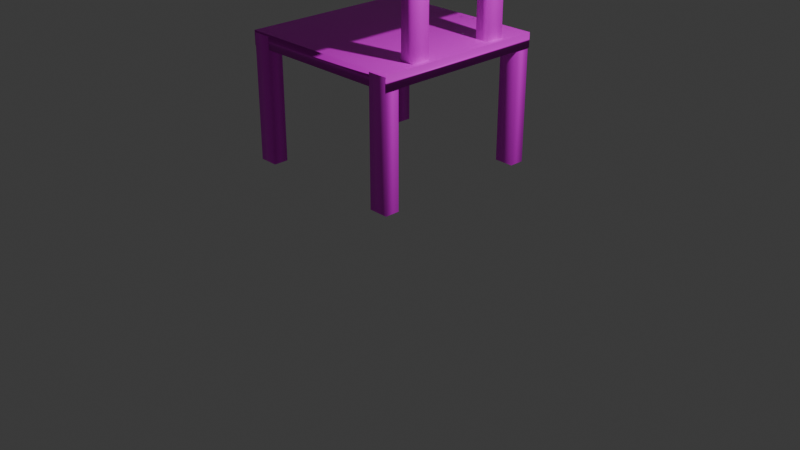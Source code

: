 # Source: VR3.blend  (saved by Blender 4.0.36; exported with 4.5.12 LTS)
import bpy
from mathutils import Matrix  # noqa: F401  (used for matrix-valued properties, if any)

bpy.ops.wm.read_factory_settings(use_empty=True)
scene = bpy.context.scene
scene.name = 'Scene'

# ---- collections
col_collection = bpy.data.collections.new('Collection'); scene.collection.children.link(col_collection)

# ---- images (referenced by path relative to the original .blend; pixels are not part of the script)
import os
ASSET_DIR = os.environ.get("B2B_ASSET_DIR", "")  # directory of the original .blend (textures are referenced by path, not embedded)
HERE = os.path.dirname(os.path.abspath(__file__))  # packed textures are extracted next to this script under _unpacked/

def load_image(name, relpath, width, height, colorspace="sRGB"):
    """Load a texture the original file referenced (path relative to the .blend, or extracted next to this script)."""
    p = next((c for c in (os.path.join(HERE, relpath), os.path.join(ASSET_DIR, relpath)) if relpath and os.path.exists(c)), "")
    if p:
        img = bpy.data.images.load(p, check_existing=True)
        img.name = name
    else:  # same state as the original file: an image datablock whose file is absent (Cycles renders it pink)
        img = bpy.data.images.new(name, width, height)
        img.source = "FILE"
        img.filepath = "//" + (relpath or name)
    img.colorspace_settings.name = colorspace
    return img
img_woodtexture_jpg = load_image('woodtexture.jpg', 'woodtexture.jpg', 1024, 1024, 'sRGB')

# ---- materials (node trees are filled in below, after node groups)
mat_leg4 = bpy.data.materials.new('leg4')
mat_leg4.use_transparent_shadow = False
mat_leg1 = bpy.data.materials.new('leg1')
mat_leg1.use_transparent_shadow = False
mat_leg2 = bpy.data.materials.new('leg2')
mat_leg2.use_transparent_shadow = False
mat_back1 = bpy.data.materials.new('back1')
mat_back1.use_transparent_shadow = False
mat_back2 = bpy.data.materials.new('back2')
mat_back2.use_transparent_shadow = False
mat_back3 = bpy.data.materials.new('back3')
mat_back3.use_transparent_shadow = False
mat_leg3 = bpy.data.materials.new('leg3')
mat_leg3.use_transparent_shadow = False
mat_main = bpy.data.materials.new('main')
mat_main.use_transparent_shadow = False

# ---- material node trees
mat_leg4.use_nodes = True; mat_leg4.node_tree.nodes.clear()
_N = mat_leg4.node_tree.nodes; _L = mat_leg4.node_tree.links
n0 = _N.new('ShaderNodeBsdfPrincipled'); n0.name = 'Principled BSDF'; n0.location = (10, 300)
n0.inputs[3].default_value = 1.45
n1 = _N.new('ShaderNodeOutputMaterial'); n1.name = 'Material Output'; n1.location = (300, 300)
n2 = _N.new('ShaderNodeTexImage'); n2.name = 'Image Texture'; n2.location = (-239, 333)
n2.image = img_woodtexture_jpg
_L.new(n0.outputs[0], n1.inputs[0])
_L.new(n2.outputs[0], n0.inputs[0])
n1.is_active_output = True
mat_leg1.use_nodes = True; mat_leg1.node_tree.nodes.clear()
_N = mat_leg1.node_tree.nodes; _L = mat_leg1.node_tree.links
n0 = _N.new('ShaderNodeBsdfPrincipled'); n0.name = 'Principled BSDF'; n0.location = (10, 300)
n0.inputs[3].default_value = 1.45
n1 = _N.new('ShaderNodeOutputMaterial'); n1.name = 'Material Output'; n1.location = (300, 300)
n2 = _N.new('ShaderNodeTexImage'); n2.name = 'Image Texture'; n2.location = (-343, 375)
n2.image = img_woodtexture_jpg
_L.new(n0.outputs[0], n1.inputs[0])
_L.new(n2.outputs[0], n0.inputs[0])
n1.is_active_output = True
mat_leg2.use_nodes = True; mat_leg2.node_tree.nodes.clear()
_N = mat_leg2.node_tree.nodes; _L = mat_leg2.node_tree.links
n0 = _N.new('ShaderNodeBsdfPrincipled'); n0.name = 'Principled BSDF'; n0.location = (10, 300)
n0.inputs[3].default_value = 1.45
n1 = _N.new('ShaderNodeOutputMaterial'); n1.name = 'Material Output'; n1.location = (300, 300)
n2 = _N.new('ShaderNodeTexImage'); n2.name = 'Image Texture'; n2.location = (-330, 397)
n2.image = img_woodtexture_jpg
_L.new(n0.outputs[0], n1.inputs[0])
_L.new(n2.outputs[0], n0.inputs[0])
n1.is_active_output = True
mat_back1.use_nodes = True; mat_back1.node_tree.nodes.clear()
_N = mat_back1.node_tree.nodes; _L = mat_back1.node_tree.links
n0 = _N.new('ShaderNodeBsdfPrincipled'); n0.name = 'Principled BSDF'; n0.location = (10, 300)
n0.inputs[3].default_value = 1.45
n1 = _N.new('ShaderNodeOutputMaterial'); n1.name = 'Material Output'; n1.location = (300, 300)
n2 = _N.new('ShaderNodeTexImage'); n2.name = 'Image Texture'; n2.location = (-350, 321)
n2.image = img_woodtexture_jpg
_L.new(n0.outputs[0], n1.inputs[0])
_L.new(n2.outputs[0], n0.inputs[0])
n1.is_active_output = True
mat_back2.use_nodes = True; mat_back2.node_tree.nodes.clear()
_N = mat_back2.node_tree.nodes; _L = mat_back2.node_tree.links
n0 = _N.new('ShaderNodeBsdfPrincipled'); n0.name = 'Principled BSDF'; n0.location = (10, 300)
n0.inputs[3].default_value = 1.45
n1 = _N.new('ShaderNodeOutputMaterial'); n1.name = 'Material Output'; n1.location = (300, 300)
n2 = _N.new('ShaderNodeTexImage'); n2.name = 'Image Texture'; n2.location = (-360, 301)
n2.image = img_woodtexture_jpg
_L.new(n0.outputs[0], n1.inputs[0])
_L.new(n2.outputs[0], n0.inputs[0])
n1.is_active_output = True
mat_back3.use_nodes = True; mat_back3.node_tree.nodes.clear()
_N = mat_back3.node_tree.nodes; _L = mat_back3.node_tree.links
n0 = _N.new('ShaderNodeBsdfPrincipled'); n0.name = 'Principled BSDF'; n0.location = (10, 300)
n0.inputs[3].default_value = 1.45
n1 = _N.new('ShaderNodeOutputMaterial'); n1.name = 'Material Output'; n1.location = (300, 300)
n2 = _N.new('ShaderNodeTexImage'); n2.name = 'Image Texture'; n2.location = (-288, 295)
n2.image = img_woodtexture_jpg
_L.new(n0.outputs[0], n1.inputs[0])
_L.new(n2.outputs[0], n0.inputs[0])
n1.is_active_output = True
mat_leg3.use_nodes = True; mat_leg3.node_tree.nodes.clear()
_N = mat_leg3.node_tree.nodes; _L = mat_leg3.node_tree.links
n0 = _N.new('ShaderNodeBsdfPrincipled'); n0.name = 'Principled BSDF'; n0.location = (10, 300)
n0.inputs[3].default_value = 1.45
n1 = _N.new('ShaderNodeOutputMaterial'); n1.name = 'Material Output'; n1.location = (300, 300)
n2 = _N.new('ShaderNodeTexImage'); n2.name = 'Image Texture'; n2.location = (-283, 342)
n2.image = img_woodtexture_jpg
_L.new(n0.outputs[0], n1.inputs[0])
_L.new(n2.outputs[0], n0.inputs[0])
n1.is_active_output = True
mat_main.use_nodes = True; mat_main.node_tree.nodes.clear()
_N = mat_main.node_tree.nodes; _L = mat_main.node_tree.links
n0 = _N.new('ShaderNodeBsdfPrincipled'); n0.name = 'Principled BSDF'; n0.location = (10, 300)
n0.inputs[3].default_value = 1.45
n1 = _N.new('ShaderNodeOutputMaterial'); n1.name = 'Material Output'; n1.location = (300, 300)
n2 = _N.new('ShaderNodeTexImage'); n2.name = 'Image Texture'; n2.location = (-309, 326)
n2.image = img_woodtexture_jpg
_L.new(n0.outputs[0], n1.inputs[0])
_L.new(n2.outputs[0], n0.inputs[0])
n1.is_active_output = True

# ---- world
world_world = bpy.data.worlds.new('World'); scene.world = world_world
world_world.use_nodes = True; world_world.node_tree.nodes.clear()
_N = world_world.node_tree.nodes; _L = world_world.node_tree.links
n0 = _N.new('ShaderNodeOutputWorld'); n0.name = 'World Output'; n0.location = (300, 300)
n1 = _N.new('ShaderNodeBackground'); n1.name = 'Background'; n1.location = (10, 300)
n1.inputs[0].default_value = (0.05088, 0.05088, 0.05088, 1.0)
_L.new(n1.outputs[0], n0.inputs[0])
n0.is_active_output = True
world_world.color = (0.05088, 0.05088, 0.05088)
world_world.use_sun_shadow = False
world_world.sun_shadow_jitter_overblur = 0.0

# ---- cameras
cam_camera = bpy.data.cameras.new('Camera')
cam_camera.clip_end = 100.0
cam_camera.ortho_scale = 7.314

# ---- lights
light_light = bpy.data.lights.new('Light', 'POINT')
light_light.transmission_factor = 0.0
light_light.use_soft_falloff = False
light_light.energy = 1000.0
light_light.shadow_soft_size = 0.1
light_light.shadow_maximum_resolution = 0.006
light_light.use_absolute_resolution = True
light_lamp = bpy.data.lights.new('Lamp', 'POINT')
light_lamp.transmission_factor = 0.0
light_lamp.use_soft_falloff = False
light_lamp.energy = 1.0
light_lamp.shadow_maximum_resolution = 0.006
light_lamp.use_absolute_resolution = True

# ---- meshes
me_cube_017 = bpy.data.meshes.new('Cube.017')
me_cube_017.from_pydata([(-1.0, -1.0, -1.0), (-1.0, 1.0, -1.0), (1.0, 1.0, -1.0), (1.0, -1.0, -1.0), (-1.0, -1.0, 1.0), (-1.0, 1.0, 1.0), (1.0, 1.0, 1.0), (1.0, -1.0, 1.0)], [], [(4, 5, 1, 0), (5, 6, 2, 1), (6, 7, 3, 2), (7, 4, 0, 3), (0, 1, 2, 3), (7, 6, 5, 4)])
me_cube_017.polygons.foreach_set('use_smooth', [True] * 6)
_uv = me_cube_017.uv_layers.new(name='UVMap')
_uv.uv.foreach_set('vector', [0.0, 0.0, 1.0, 0.0, 1.0, 1.0, 0.0, 1.0, 0.0, 0.0, 1.0, 0.0, 1.0, 1.0, 0.0, 1.0, 0.0, 0.0, 1.0, 0.0, 1.0, 1.0, 0.0, 1.0, 0.0, 0.0, 1.0, 0.0, 1.0, 1.0, 0.0, 1.0, 0.0, 0.0, 1.0, 0.0, 1.0, 1.0, 0.0, 1.0, 0.0, 0.0, 1.0, 0.0, 1.0, 1.0, 0.0, 1.0])
me_cube_017.materials.append(mat_leg4)
me_cube_017.update()
me_cube_017.normals_split_custom_set([tuple(v) for v in zip(*[iter([-0.5774, -0.5774, 0.5774, -0.5774, 0.5774, 0.5774, -0.5774, 0.5774, -0.5774, -0.5774, -0.5774, -0.5774, -0.5774, 0.5774, 0.5774, 0.5774, 0.5774, 0.5774, 0.5774, 0.5774, -0.5774, -0.5774, 0.5774, -0.5774, 0.5774, 0.5774, 0.5774, 0.5774, -0.5774, 0.5774, 0.5774, -0.5774, -0.5774, 0.5774, 0.5774, -0.5774, 0.5774, -0.5774, 0.5774, -0.5774, -0.5774, 0.5774, -0.5774, -0.5774, -0.5774, 0.5774, -0.5774, -0.5774, -0.5774, -0.5774, -0.5774, -0.5774, 0.5774, -0.5774, 0.5774, 0.5774, -0.5774, 0.5774, -0.5774, -0.5774, 0.5774, -0.5774, 0.5774, 0.5774, 0.5774, 0.5774, -0.5774, 0.5774, 0.5774, -0.5774, -0.5774, 0.5774])] * 3)])
me_cube_016 = bpy.data.meshes.new('Cube.016')
me_cube_016.from_pydata([(-1.0, -1.0, -1.0), (-1.0, 1.0, -1.0), (1.0, 1.0, -1.0), (1.0, -1.0, -1.0), (-1.0, -1.0, 1.0), (-1.0, 1.0, 1.0), (1.0, 1.0, 1.0), (1.0, -1.0, 1.0)], [], [(4, 5, 1, 0), (5, 6, 2, 1), (6, 7, 3, 2), (7, 4, 0, 3), (0, 1, 2, 3), (7, 6, 5, 4)])
me_cube_016.polygons.foreach_set('use_smooth', [True] * 6)
_uv = me_cube_016.uv_layers.new(name='UVMap')
_uv.uv.foreach_set('vector', [0.0, 0.0, 1.0, 0.0, 1.0, 1.0, 0.0, 1.0, 0.0, 0.0, 1.0, 0.0, 1.0, 1.0, 0.0, 1.0, 0.0, 0.0, 1.0, 0.0, 1.0, 1.0, 0.0, 1.0, 0.0, 0.0, 1.0, 0.0, 1.0, 1.0, 0.0, 1.0, 0.0, 0.0, 1.0, 0.0, 1.0, 1.0, 0.0, 1.0, 0.0, 0.0, 1.0, 0.0, 1.0, 1.0, 0.0, 1.0])
me_cube_016.materials.append(mat_leg1)
me_cube_016.update()
me_cube_016.normals_split_custom_set([tuple(v) for v in zip(*[iter([-0.5774, -0.5774, 0.5774, -0.5774, 0.5774, 0.5774, -0.5774, 0.5774, -0.5774, -0.5774, -0.5774, -0.5774, -0.5774, 0.5774, 0.5774, 0.5774, 0.5774, 0.5774, 0.5774, 0.5774, -0.5774, -0.5774, 0.5774, -0.5774, 0.5774, 0.5774, 0.5774, 0.5774, -0.5774, 0.5774, 0.5774, -0.5774, -0.5774, 0.5774, 0.5774, -0.5774, 0.5774, -0.5774, 0.5774, -0.5774, -0.5774, 0.5774, -0.5774, -0.5774, -0.5774, 0.5774, -0.5774, -0.5774, -0.5774, -0.5774, -0.5774, -0.5774, 0.5774, -0.5774, 0.5774, 0.5774, -0.5774, 0.5774, -0.5774, -0.5774, 0.5774, -0.5774, 0.5774, 0.5774, 0.5774, 0.5774, -0.5774, 0.5774, 0.5774, -0.5774, -0.5774, 0.5774])] * 3)])
me_cube_015 = bpy.data.meshes.new('Cube.015')
me_cube_015.from_pydata([(-1.0, -1.0, -1.0), (-1.0, 1.0, -1.0), (1.0, 1.0, -1.0), (1.0, -1.0, -1.0), (-1.0, -1.0, 1.0), (-1.0, 1.0, 1.0), (1.0, 1.0, 1.0), (1.0, -1.0, 1.0)], [], [(4, 5, 1, 0), (5, 6, 2, 1), (6, 7, 3, 2), (7, 4, 0, 3), (0, 1, 2, 3), (7, 6, 5, 4)])
me_cube_015.polygons.foreach_set('use_smooth', [True] * 6)
_uv = me_cube_015.uv_layers.new(name='UVMap')
_uv.uv.foreach_set('vector', [0.0, 0.0, 1.0, 0.0, 1.0, 1.0, 0.0, 1.0, 0.0, 0.0, 1.0, 0.0, 1.0, 1.0, 0.0, 1.0, 0.0, 0.0, 1.0, 0.0, 1.0, 1.0, 0.0, 1.0, 0.0, 0.0, 1.0, 0.0, 1.0, 1.0, 0.0, 1.0, 0.0, 0.0, 1.0, 0.0, 1.0, 1.0, 0.0, 1.0, 0.0, 0.0, 1.0, 0.0, 1.0, 1.0, 0.0, 1.0])
me_cube_015.materials.append(mat_leg2)
me_cube_015.update()
me_cube_015.normals_split_custom_set([tuple(v) for v in zip(*[iter([-0.5774, -0.5774, 0.5774, -0.5774, 0.5774, 0.5774, -0.5774, 0.5774, -0.5774, -0.5774, -0.5774, -0.5774, -0.5774, 0.5774, 0.5774, 0.5774, 0.5774, 0.5774, 0.5774, 0.5774, -0.5774, -0.5774, 0.5774, -0.5774, 0.5774, 0.5774, 0.5774, 0.5774, -0.5774, 0.5774, 0.5774, -0.5774, -0.5774, 0.5774, 0.5774, -0.5774, 0.5774, -0.5774, 0.5774, -0.5774, -0.5774, 0.5774, -0.5774, -0.5774, -0.5774, 0.5774, -0.5774, -0.5774, -0.5774, -0.5774, -0.5774, -0.5774, 0.5774, -0.5774, 0.5774, 0.5774, -0.5774, 0.5774, -0.5774, -0.5774, 0.5774, -0.5774, 0.5774, 0.5774, 0.5774, 0.5774, -0.5774, 0.5774, 0.5774, -0.5774, -0.5774, 0.5774])] * 3)])
me_cube_013 = bpy.data.meshes.new('Cube.013')
me_cube_013.from_pydata([(-1.0, -1.0, -1.0), (-1.0, 1.0, -1.0), (1.0, 1.0, -1.0), (1.0, -1.0, -1.0), (-1.0, -1.0, 1.0), (-1.0, 1.0, 1.0), (1.0, 1.0, 1.0), (1.0, -1.0, 1.0)], [], [(4, 5, 1, 0), (5, 6, 2, 1), (6, 7, 3, 2), (7, 4, 0, 3), (0, 1, 2, 3), (7, 6, 5, 4)])
me_cube_013.polygons.foreach_set('use_smooth', [True] * 6)
_uv = me_cube_013.uv_layers.new(name='UVMap')
_uv.uv.foreach_set('vector', [0.0, 0.0, 1.0, 0.0, 1.0, 1.0, 0.0, 1.0, 0.0, 0.0, 1.0, 0.0, 1.0, 1.0, 0.0, 1.0, 0.0, 0.0, 1.0, 0.0, 1.0, 1.0, 0.0, 1.0, 0.0, 0.0, 1.0, 0.0, 1.0, 1.0, 0.0, 1.0, 0.0, 0.0, 1.0, 0.0, 1.0, 1.0, 0.0, 1.0, 0.0, 0.0, 1.0, 0.0, 1.0, 1.0, 0.0, 1.0])
me_cube_013.materials.append(mat_back1)
me_cube_013.update()
me_cube_013.normals_split_custom_set([tuple(v) for v in zip(*[iter([-0.5774, -0.5774, 0.5774, -0.5774, 0.5774, 0.5774, -0.5774, 0.5774, -0.5774, -0.5774, -0.5774, -0.5774, -0.5774, 0.5774, 0.5774, 0.5774, 0.5774, 0.5774, 0.5774, 0.5774, -0.5774, -0.5774, 0.5774, -0.5774, 0.5774, 0.5774, 0.5774, 0.5774, -0.5774, 0.5774, 0.5774, -0.5774, -0.5774, 0.5774, 0.5774, -0.5774, 0.5774, -0.5774, 0.5774, -0.5774, -0.5774, 0.5774, -0.5774, -0.5774, -0.5774, 0.5774, -0.5774, -0.5774, -0.5774, -0.5774, -0.5774, -0.5774, 0.5774, -0.5774, 0.5774, 0.5774, -0.5774, 0.5774, -0.5774, -0.5774, 0.5774, -0.5774, 0.5774, 0.5774, 0.5774, 0.5774, -0.5774, 0.5774, 0.5774, -0.5774, -0.5774, 0.5774])] * 3)])
me_cube_012 = bpy.data.meshes.new('Cube.012')
me_cube_012.from_pydata([(-1.0, -1.0, -1.0), (-1.0, 1.0, -1.0), (1.0, 1.0, -1.0), (1.0, -1.0, -1.0), (-1.0, -1.0, 1.0), (-1.0, 1.0, 1.0), (1.0, 1.0, 1.0), (1.0, -1.0, 1.0)], [], [(4, 5, 1, 0), (5, 6, 2, 1), (6, 7, 3, 2), (7, 4, 0, 3), (0, 1, 2, 3), (7, 6, 5, 4)])
me_cube_012.polygons.foreach_set('use_smooth', [True] * 6)
_uv = me_cube_012.uv_layers.new(name='UVMap')
_uv.uv.foreach_set('vector', [0.0, 0.0, 1.0, 0.0, 1.0, 1.0, 0.0, 1.0, 0.0, 0.0, 1.0, 0.0, 1.0, 1.0, 0.0, 1.0, 0.0, 0.0, 1.0, 0.0, 1.0, 1.0, 0.0, 1.0, 0.0, 0.0, 1.0, 0.0, 1.0, 1.0, 0.0, 1.0, 0.0, 0.0, 1.0, 0.0, 1.0, 1.0, 0.0, 1.0, 0.0, 0.0, 1.0, 0.0, 1.0, 1.0, 0.0, 1.0])
me_cube_012.materials.append(mat_back2)
me_cube_012.update()
me_cube_012.normals_split_custom_set([tuple(v) for v in zip(*[iter([-0.5774, -0.5774, 0.5774, -0.5774, 0.5774, 0.5774, -0.5774, 0.5774, -0.5774, -0.5774, -0.5774, -0.5774, -0.5774, 0.5774, 0.5774, 0.5774, 0.5774, 0.5774, 0.5774, 0.5774, -0.5774, -0.5774, 0.5774, -0.5774, 0.5774, 0.5774, 0.5774, 0.5774, -0.5774, 0.5774, 0.5774, -0.5774, -0.5774, 0.5774, 0.5774, -0.5774, 0.5774, -0.5774, 0.5774, -0.5774, -0.5774, 0.5774, -0.5774, -0.5774, -0.5774, 0.5774, -0.5774, -0.5774, -0.5774, -0.5774, -0.5774, -0.5774, 0.5774, -0.5774, 0.5774, 0.5774, -0.5774, 0.5774, -0.5774, -0.5774, 0.5774, -0.5774, 0.5774, 0.5774, 0.5774, 0.5774, -0.5774, 0.5774, 0.5774, -0.5774, -0.5774, 0.5774])] * 3)])
me_cube_011 = bpy.data.meshes.new('Cube.011')
me_cube_011.from_pydata([(-1.0, -1.0, -1.0), (-1.0, 1.0, -1.0), (1.0, 1.0, -1.0), (1.0, -1.0, -1.0), (-1.0, -1.0, 1.0), (-1.0, 1.0, 1.0), (1.0, 1.0, 1.0), (1.0, -1.0, 1.0)], [], [(4, 5, 1, 0), (5, 6, 2, 1), (6, 7, 3, 2), (7, 4, 0, 3), (0, 1, 2, 3), (7, 6, 5, 4)])
me_cube_011.polygons.foreach_set('use_smooth', [True] * 6)
_uv = me_cube_011.uv_layers.new(name='UVMap')
_uv.uv.foreach_set('vector', [0.1254, 1.0, 0.8746, 1.0, 0.8746, 0.0, 0.1254, 0.0, 0.1254, 1.0, 0.8746, 1.0, 0.8746, 0.0, 0.1254, 0.0, 0.8746, 1.0, 0.1254, 1.0, 0.1254, 0.0, 0.8746, 0.0, 0.8746, 1.0, 0.1254, 1.0, 0.1254, 0.0, 0.8746, 0.0, 0.1254, 0.0, 0.1254, 1.0, 0.8746, 1.0, 0.8746, 0.0, 0.8746, 0.0, 0.8746, 1.0, 0.1254, 1.0, 0.1254, 0.0])
me_cube_011.materials.append(mat_back3)
me_cube_011.update()
me_cube_011.normals_split_custom_set([tuple(v) for v in zip(*[iter([-0.5774, -0.5774, 0.5774, -0.5774, 0.5774, 0.5774, -0.5774, 0.5774, -0.5774, -0.5774, -0.5774, -0.5774, -0.5774, 0.5774, 0.5774, 0.5774, 0.5774, 0.5774, 0.5774, 0.5774, -0.5774, -0.5774, 0.5774, -0.5774, 0.5774, 0.5774, 0.5774, 0.5774, -0.5774, 0.5774, 0.5774, -0.5774, -0.5774, 0.5774, 0.5774, -0.5774, 0.5774, -0.5774, 0.5774, -0.5774, -0.5774, 0.5774, -0.5774, -0.5774, -0.5774, 0.5774, -0.5774, -0.5774, -0.5774, -0.5774, -0.5774, -0.5774, 0.5774, -0.5774, 0.5774, 0.5774, -0.5774, 0.5774, -0.5774, -0.5774, 0.5774, -0.5774, 0.5774, 0.5774, 0.5774, 0.5774, -0.5774, 0.5774, 0.5774, -0.5774, -0.5774, 0.5774])] * 3)])
me_cube_007 = bpy.data.meshes.new('Cube.007')
me_cube_007.from_pydata([(-1.0, -1.0, -1.0), (-1.0, 1.0, -1.0), (1.0, 1.0, -1.0), (1.0, -1.0, -1.0), (-1.0, -1.0, 1.0), (-1.0, 1.0, 1.0), (1.0, 1.0, 1.0), (1.0, -1.0, 1.0)], [], [(4, 5, 1, 0), (5, 6, 2, 1), (6, 7, 3, 2), (7, 4, 0, 3), (0, 1, 2, 3), (7, 6, 5, 4)])
me_cube_007.polygons.foreach_set('use_smooth', [True] * 6)
_uv = me_cube_007.uv_layers.new(name='UVMap')
_uv.uv.foreach_set('vector', [0.0, 0.0, 1.0, 0.0, 1.0, 1.0, 0.0, 1.0, 0.0, 0.0, 1.0, 0.0, 1.0, 1.0, 0.0, 1.0, 0.0, 0.0, 1.0, 0.0, 1.0, 1.0, 0.0, 1.0, 0.0, 0.0, 1.0, 0.0, 1.0, 1.0, 0.0, 1.0, 0.0, 0.0, 1.0, 0.0, 1.0, 1.0, 0.0, 1.0, 0.0, 0.0, 1.0, 0.0, 1.0, 1.0, 0.0, 1.0])
me_cube_007.materials.append(mat_leg3)
me_cube_007.update()
me_cube_007.normals_split_custom_set([tuple(v) for v in zip(*[iter([-0.5774, -0.5774, 0.5774, -0.5774, 0.5774, 0.5774, -0.5774, 0.5774, -0.5774, -0.5774, -0.5774, -0.5774, -0.5774, 0.5774, 0.5774, 0.5774, 0.5774, 0.5774, 0.5774, 0.5774, -0.5774, -0.5774, 0.5774, -0.5774, 0.5774, 0.5774, 0.5774, 0.5774, -0.5774, 0.5774, 0.5774, -0.5774, -0.5774, 0.5774, 0.5774, -0.5774, 0.5774, -0.5774, 0.5774, -0.5774, -0.5774, 0.5774, -0.5774, -0.5774, -0.5774, 0.5774, -0.5774, -0.5774, -0.5774, -0.5774, -0.5774, -0.5774, 0.5774, -0.5774, 0.5774, 0.5774, -0.5774, 0.5774, -0.5774, -0.5774, 0.5774, -0.5774, 0.5774, 0.5774, 0.5774, 0.5774, -0.5774, 0.5774, 0.5774, -0.5774, -0.5774, 0.5774])] * 3)])
me_cube_006 = bpy.data.meshes.new('Cube.006')
me_cube_006.from_pydata([(-1.0, -1.0, -1.0), (-1.0, 1.0, -1.0), (1.0, 1.0, -1.0), (1.0, -1.0, -1.0), (-1.0, -1.0, 1.0), (-1.0, 1.0, 1.0), (1.0, 1.0, 1.0), (1.0, -1.0, 1.0)], [], [(4, 5, 1, 0), (5, 6, 2, 1), (6, 7, 3, 2), (7, 4, 0, 3), (0, 1, 2, 3), (7, 6, 5, 4)])
me_cube_006.polygons.foreach_set('use_smooth', [True] * 6)
_uv = me_cube_006.uv_layers.new(name='UVMap')
_uv.uv.foreach_set('vector', [0.0, 0.0, 1.0, 0.0, 1.0, 1.0, 0.0, 1.0, 0.0, 0.0, 1.0, 0.0, 1.0, 1.0, 0.0, 1.0, 0.0, 0.0, 1.0, 0.0, 1.0, 1.0, 0.0, 1.0, 0.0, 0.0, 1.0, 0.0, 1.0, 1.0, 0.0, 1.0, 0.0, 0.0, 1.0, 0.0, 1.0, 1.0, 0.0, 1.0, 0.0, 0.0, 1.0, 0.0, 1.0, 1.0, 0.0, 1.0])
me_cube_006.materials.append(mat_main)
me_cube_006.update()
me_cube_006.normals_split_custom_set([tuple(v) for v in zip(*[iter([-0.5774, -0.5774, 0.5774, -0.5774, 0.5774, 0.5774, -0.5774, 0.5774, -0.5774, -0.5774, -0.5774, -0.5774, -0.5774, 0.5774, 0.5774, 0.5774, 0.5774, 0.5774, 0.5774, 0.5774, -0.5774, -0.5774, 0.5774, -0.5774, 0.5774, 0.5774, 0.5774, 0.5774, -0.5774, 0.5774, 0.5774, -0.5774, -0.5774, 0.5774, 0.5774, -0.5774, 0.5774, -0.5774, 0.5774, -0.5774, -0.5774, 0.5774, -0.5774, -0.5774, -0.5774, 0.5774, -0.5774, -0.5774, -0.5774, -0.5774, -0.5774, -0.5774, 0.5774, -0.5774, 0.5774, 0.5774, -0.5774, 0.5774, -0.5774, -0.5774, 0.5774, -0.5774, 0.5774, 0.5774, 0.5774, 0.5774, -0.5774, 0.5774, 0.5774, -0.5774, -0.5774, 0.5774])] * 3)])

# ---- objects
ob_light = bpy.data.objects.new('Light', light_light)
ob_camera = bpy.data.objects.new('Camera', cam_camera)
ob_cube_004 = bpy.data.objects.new('Cube.004', me_cube_017)
ob_cube_003 = bpy.data.objects.new('Cube.003', me_cube_016)
ob_cube_002 = bpy.data.objects.new('Cube.002', me_cube_015)
ob_cube_007 = bpy.data.objects.new('Cube.007', me_cube_013)
ob_cube_006 = bpy.data.objects.new('Cube.006', me_cube_012)
ob_cube_005 = bpy.data.objects.new('Cube.005', me_cube_011)
ob_cube_001 = bpy.data.objects.new('Cube.001', me_cube_007)
ob_cube = bpy.data.objects.new('Cube', me_cube_006)
ob_lamp = bpy.data.objects.new('Lamp', light_lamp)

# ---- transforms, parenting, visibility, modifiers, constraints
ob_light.location = (4.076, 1.005, 5.904)
ob_light.rotation_euler = (0.6503, 0.05522, 1.866)
ob_light.lock_rotations_4d = False
ob_light.empty_display_type = 'ARROWS'
ob_light.color = (0.0, 0.0, 0.0, 0.0)
ob_light.lineart.crease_threshold = 0.0
ob_camera.location = (7.359, -6.926, 4.958)
ob_camera.rotation_euler = (1.109, 0.0, 0.8149)
ob_camera.lock_rotations_4d = False
ob_camera.empty_display_type = 'ARROWS'
ob_camera.color = (0.0, 0.0, 0.0, 0.0)
ob_camera.display_type = 'WIRE'
ob_camera.lineart.crease_threshold = 0.0
ob_cube_004.location = (0.09991, -0.2911, 0.9294)
ob_cube_004.rotation_euler = (-1.629e-07, -0.0, 3.142)
ob_cube_004.scale = (0.1119, 0.08414, 0.7077)
ob_cube_004.color = (0.8, 0.8, 0.8, 1.0)
ob_cube_003.location = (-1.656, -0.2911, 0.9294)
ob_cube_003.rotation_euler = (-1.629e-07, -0.0, 3.142)
ob_cube_003.scale = (0.1094, 0.08414, 0.7077)
ob_cube_003.color = (0.8, 0.8, 0.8, 1.0)
ob_cube_002.location = (-1.656, 1.536, 0.9294)
ob_cube_002.rotation_euler = (-1.629e-07, -0.0, 3.142)
ob_cube_002.scale = (0.1094, 0.08414, 0.7077)
ob_cube_002.color = (0.8, 0.8, 0.8, 1.0)
ob_cube_007.location = (0.08148, 0.127, 2.122)
ob_cube_007.rotation_euler = (-1.629e-07, -0.0, 3.142)
ob_cube_007.scale = (0.07781, 0.106, 0.5558)
ob_cube_007.color = (0.8, 0.8, 0.8, 1.0)
ob_cube_006.location = (0.08148, 1.161, 2.122)
ob_cube_006.rotation_euler = (-1.629e-07, -0.0, 3.142)
ob_cube_006.scale = (0.07781, 0.106, 0.5558)
ob_cube_006.color = (0.8, 0.8, 0.8, 1.0)
ob_cube_005.location = (0.1089, 0.6331, 2.964)
ob_cube_005.rotation_euler = (1.629e-07, 3.142, -0.0)
ob_cube_005.scale = (-0.1084, -1.0, -0.4354)
ob_cube_005.color = (0.8, 0.8, 0.8, 1.0)
ob_cube_001.location = (0.09991, 1.536, 0.9294)
ob_cube_001.rotation_euler = (-1.629e-07, -0.0, 3.142)
ob_cube_001.scale = (0.1119, 0.08414, 0.7077)
ob_cube_001.color = (0.8, 0.8, 0.8, 1.0)
ob_cube.location = (-0.7774, 0.6271, 1.577)
ob_cube.rotation_euler = (-1.629e-07, -0.0, 3.142)
ob_cube.scale = (1.0, 1.0, 0.08139)
ob_cube.color = (0.8, 0.8, 0.8, 1.0)
ob_lamp.location = (-3.985, 5.381, 1.847)
ob_lamp.rotation_euler = (2.521, -1.378, -0.3048)
ob_lamp.scale = (1.0, 1.0, 1.0)
ob_lamp.color = (0.8, 0.8, 0.8, 1.0)

# ---- collection membership
col_collection.objects.link(ob_light)
col_collection.objects.link(ob_camera)
col_collection.objects.link(ob_cube_004)
col_collection.objects.link(ob_cube_003)
col_collection.objects.link(ob_cube_002)
col_collection.objects.link(ob_cube_007)
col_collection.objects.link(ob_cube_006)
col_collection.objects.link(ob_cube_005)
col_collection.objects.link(ob_cube_001)
col_collection.objects.link(ob_cube)
col_collection.objects.link(ob_lamp)

# ---- scene / render settings (as saved in the file)
scene.camera = ob_camera
scene.frame_start = 1; scene.frame_end = 250; scene.frame_set(1)
scene.render.engine = 'BLENDER_EEVEE_NEXT'
scene.cycles.sampling_pattern = 'TABULATED_SOBOL'
bpy.context.view_layer.update()
